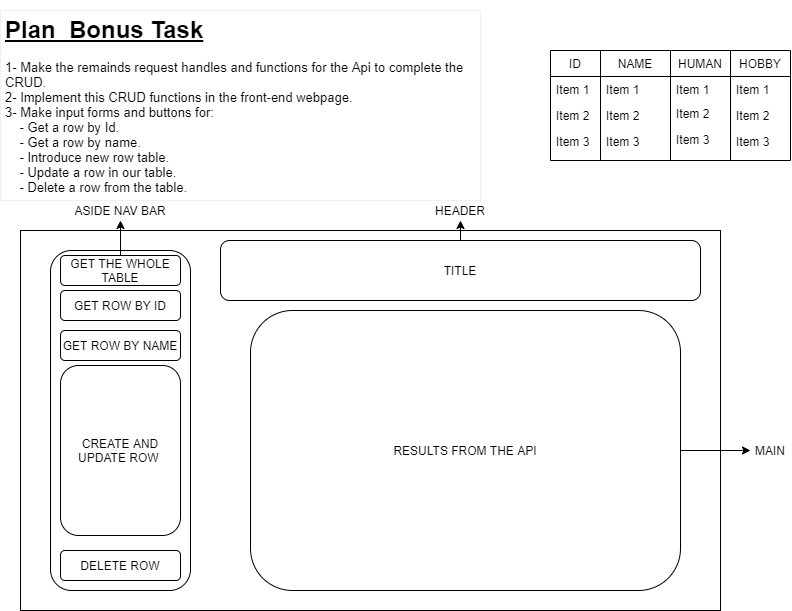

The diagram above was exported from draw.io. Its source (the exported page's mxGraphModel, read from the mxfile embedded in the PNG):
<mxGraphModel dx="845" dy="790" grid="1" gridSize="10" guides="1" tooltips="1" connect="1" arrows="1" fold="1" page="1" pageScale="1" pageWidth="850" pageHeight="1100" math="0" shadow="0">
  <root>
    <mxCell id="0" />
    <mxCell id="1" parent="0" />
    <mxCell id="2" value="&lt;h1&gt;&lt;u&gt;Plan&amp;nbsp; Bonus Task&lt;/u&gt;&lt;/h1&gt;&lt;div style=&quot;font-size: 13px&quot;&gt;&lt;font style=&quot;font-size: 13px&quot;&gt;1- Make the remainds request handles and functions for the Api to complete the CRUD.&lt;/font&gt;&lt;/div&gt;&lt;div style=&quot;font-size: 13px&quot;&gt;&lt;font style=&quot;font-size: 13px&quot;&gt;2- Implement this CRUD functions in the front-end webpage.&lt;/font&gt;&lt;/div&gt;&lt;div style=&quot;font-size: 13px&quot;&gt;&lt;font style=&quot;font-size: 13px&quot;&gt;3- Make input forms and buttons for:&lt;/font&gt;&lt;/div&gt;&lt;div style=&quot;font-size: 13px&quot;&gt;&lt;font style=&quot;font-size: 13px&quot;&gt;&amp;nbsp; &amp;nbsp; - Get a row by Id.&amp;nbsp;&lt;/font&gt;&lt;/div&gt;&lt;div style=&quot;font-size: 13px&quot;&gt;&lt;font style=&quot;font-size: 13px&quot;&gt;&amp;nbsp; &amp;nbsp; - Get a row by name.&lt;/font&gt;&lt;/div&gt;&lt;div style=&quot;font-size: 13px&quot;&gt;&lt;font style=&quot;font-size: 13px&quot;&gt;&amp;nbsp; &amp;nbsp; - Introduce new row table.&lt;/font&gt;&lt;/div&gt;&lt;div style=&quot;font-size: 13px&quot;&gt;&lt;font style=&quot;font-size: 13px&quot;&gt;&amp;nbsp; &amp;nbsp; - Update a row in our table.&lt;/font&gt;&lt;/div&gt;&lt;div style=&quot;font-size: 13px&quot;&gt;&lt;font style=&quot;font-size: 13px&quot;&gt;&amp;nbsp; &amp;nbsp; - Delete a row from the table.&lt;/font&gt;&lt;/div&gt;&lt;div&gt;&lt;br&gt;&lt;/div&gt;&lt;div&gt;&lt;br&gt;&lt;/div&gt;" style="text;html=1;fillColor=none;spacing=5;spacingTop=-20;whiteSpace=wrap;overflow=hidden;rounded=0;strokeColor=#f0f0f0;" vertex="1" parent="1">
      <mxGeometry x="20" y="10" width="480" height="190" as="geometry" />
    </mxCell>
    <mxCell id="3" value="" style="rounded=0;whiteSpace=wrap;html=1;" vertex="1" parent="1">
      <mxGeometry x="40" y="230" width="700" height="380" as="geometry" />
    </mxCell>
    <mxCell id="4" value="" style="rounded=1;whiteSpace=wrap;html=1;" vertex="1" parent="1">
      <mxGeometry x="70" y="250" width="140" height="340" as="geometry" />
    </mxCell>
    <mxCell id="5" value="GET THE WHOLE TABLE" style="rounded=1;whiteSpace=wrap;html=1;" vertex="1" parent="1">
      <mxGeometry x="80" y="255" width="120" height="30" as="geometry" />
    </mxCell>
    <mxCell id="6" value="GET ROW BY ID" style="rounded=1;whiteSpace=wrap;html=1;" vertex="1" parent="1">
      <mxGeometry x="80" y="290" width="120" height="30" as="geometry" />
    </mxCell>
    <mxCell id="7" value="DELETE ROW" style="rounded=1;whiteSpace=wrap;html=1;" vertex="1" parent="1">
      <mxGeometry x="80" y="550" width="120" height="30" as="geometry" />
    </mxCell>
    <mxCell id="8" value="CREATE AND UPDATE ROW&amp;nbsp;" style="rounded=1;whiteSpace=wrap;html=1;" vertex="1" parent="1">
      <mxGeometry x="80" y="365" width="120" height="170" as="geometry" />
    </mxCell>
    <mxCell id="9" value="RESULTS FROM THE API" style="rounded=1;whiteSpace=wrap;html=1;" vertex="1" parent="1">
      <mxGeometry x="270" y="310" width="430" height="280" as="geometry" />
    </mxCell>
    <mxCell id="10" value="TITLE" style="rounded=1;whiteSpace=wrap;html=1;" vertex="1" parent="1">
      <mxGeometry x="240" y="240" width="480" height="60" as="geometry" />
    </mxCell>
    <mxCell id="11" value="GET ROW BY NAME" style="rounded=1;whiteSpace=wrap;html=1;" vertex="1" parent="1">
      <mxGeometry x="80" y="330" width="120" height="30" as="geometry" />
    </mxCell>
    <mxCell id="13" value="" style="endArrow=classic;html=1;exitX=0.5;exitY=0;exitDx=0;exitDy=0;" edge="1" parent="1" source="10" target="14">
      <mxGeometry width="50" height="50" relative="1" as="geometry">
        <mxPoint x="400" y="280" as="sourcePoint" />
        <mxPoint x="480" y="200" as="targetPoint" />
      </mxGeometry>
    </mxCell>
    <mxCell id="14" value="HEADER" style="text;html=1;strokeColor=none;fillColor=none;align=center;verticalAlign=middle;whiteSpace=wrap;rounded=0;" vertex="1" parent="1">
      <mxGeometry x="460" y="200" width="40" height="20" as="geometry" />
    </mxCell>
    <mxCell id="15" value="" style="endArrow=classic;html=1;exitX=0.5;exitY=0;exitDx=0;exitDy=0;" edge="1" parent="1" source="5" target="16">
      <mxGeometry width="50" height="50" relative="1" as="geometry">
        <mxPoint x="400" y="280" as="sourcePoint" />
        <mxPoint x="140" y="220" as="targetPoint" />
      </mxGeometry>
    </mxCell>
    <mxCell id="16" value="ASIDE NAV BAR" style="text;html=1;strokeColor=none;fillColor=none;align=center;verticalAlign=middle;whiteSpace=wrap;rounded=0;" vertex="1" parent="1">
      <mxGeometry x="70" y="200" width="140" height="20" as="geometry" />
    </mxCell>
    <mxCell id="17" value="" style="endArrow=classic;html=1;exitX=1;exitY=0.5;exitDx=0;exitDy=0;" edge="1" parent="1" source="9" target="18">
      <mxGeometry width="50" height="50" relative="1" as="geometry">
        <mxPoint x="400" y="270" as="sourcePoint" />
        <mxPoint x="760" y="450" as="targetPoint" />
      </mxGeometry>
    </mxCell>
    <mxCell id="18" value="MAIN" style="text;html=1;strokeColor=none;fillColor=none;align=center;verticalAlign=middle;whiteSpace=wrap;rounded=0;" vertex="1" parent="1">
      <mxGeometry x="770" y="440" width="40" height="20" as="geometry" />
    </mxCell>
    <mxCell id="19" value="ID" style="swimlane;fontStyle=0;childLayout=stackLayout;horizontal=1;startSize=26;horizontalStack=0;resizeParent=1;resizeParentMax=0;resizeLast=0;collapsible=1;marginBottom=0;" vertex="1" parent="1">
      <mxGeometry x="570" y="50" width="50" height="110" as="geometry" />
    </mxCell>
    <mxCell id="20" value="Item 1" style="text;strokeColor=none;fillColor=none;align=left;verticalAlign=top;spacingLeft=4;spacingRight=4;overflow=hidden;rotatable=0;points=[[0,0.5],[1,0.5]];portConstraint=eastwest;" vertex="1" parent="19">
      <mxGeometry y="26" width="50" height="26" as="geometry" />
    </mxCell>
    <mxCell id="21" value="Item 2" style="text;strokeColor=none;fillColor=none;align=left;verticalAlign=top;spacingLeft=4;spacingRight=4;overflow=hidden;rotatable=0;points=[[0,0.5],[1,0.5]];portConstraint=eastwest;" vertex="1" parent="19">
      <mxGeometry y="52" width="50" height="26" as="geometry" />
    </mxCell>
    <mxCell id="22" value="Item 3" style="text;strokeColor=none;fillColor=none;align=left;verticalAlign=top;spacingLeft=4;spacingRight=4;overflow=hidden;rotatable=0;points=[[0,0.5],[1,0.5]];portConstraint=eastwest;" vertex="1" parent="19">
      <mxGeometry y="78" width="50" height="32" as="geometry" />
    </mxCell>
    <mxCell id="23" value="NAME" style="swimlane;fontStyle=0;childLayout=stackLayout;horizontal=1;startSize=26;horizontalStack=0;resizeParent=1;resizeParentMax=0;resizeLast=0;collapsible=1;marginBottom=0;" vertex="1" parent="1">
      <mxGeometry x="620" y="50" width="70" height="110" as="geometry" />
    </mxCell>
    <mxCell id="24" value="Item 1" style="text;strokeColor=none;fillColor=none;align=left;verticalAlign=top;spacingLeft=4;spacingRight=4;overflow=hidden;rotatable=0;points=[[0,0.5],[1,0.5]];portConstraint=eastwest;" vertex="1" parent="23">
      <mxGeometry y="26" width="70" height="26" as="geometry" />
    </mxCell>
    <mxCell id="25" value="Item 2" style="text;strokeColor=none;fillColor=none;align=left;verticalAlign=top;spacingLeft=4;spacingRight=4;overflow=hidden;rotatable=0;points=[[0,0.5],[1,0.5]];portConstraint=eastwest;" vertex="1" parent="23">
      <mxGeometry y="52" width="70" height="26" as="geometry" />
    </mxCell>
    <mxCell id="26" value="Item 3" style="text;strokeColor=none;fillColor=none;align=left;verticalAlign=top;spacingLeft=4;spacingRight=4;overflow=hidden;rotatable=0;points=[[0,0.5],[1,0.5]];portConstraint=eastwest;" vertex="1" parent="23">
      <mxGeometry y="78" width="70" height="32" as="geometry" />
    </mxCell>
    <mxCell id="27" value="HUMAN" style="swimlane;fontStyle=0;childLayout=stackLayout;horizontal=1;startSize=26;horizontalStack=0;resizeParent=1;resizeParentMax=0;resizeLast=0;collapsible=1;marginBottom=0;" vertex="1" parent="1">
      <mxGeometry x="690" y="50" width="60" height="110" as="geometry" />
    </mxCell>
    <mxCell id="28" value="Item 1" style="text;strokeColor=none;fillColor=none;align=left;verticalAlign=top;spacingLeft=4;spacingRight=4;overflow=hidden;rotatable=0;points=[[0,0.5],[1,0.5]];portConstraint=eastwest;" vertex="1" parent="27">
      <mxGeometry y="26" width="60" height="24" as="geometry" />
    </mxCell>
    <mxCell id="29" value="Item 2" style="text;strokeColor=none;fillColor=none;align=left;verticalAlign=top;spacingLeft=4;spacingRight=4;overflow=hidden;rotatable=0;points=[[0,0.5],[1,0.5]];portConstraint=eastwest;" vertex="1" parent="27">
      <mxGeometry y="50" width="60" height="26" as="geometry" />
    </mxCell>
    <mxCell id="30" value="Item 3" style="text;strokeColor=none;fillColor=none;align=left;verticalAlign=top;spacingLeft=4;spacingRight=4;overflow=hidden;rotatable=0;points=[[0,0.5],[1,0.5]];portConstraint=eastwest;" vertex="1" parent="27">
      <mxGeometry y="76" width="60" height="34" as="geometry" />
    </mxCell>
    <mxCell id="31" value="HOBBY" style="swimlane;fontStyle=0;childLayout=stackLayout;horizontal=1;startSize=26;horizontalStack=0;resizeParent=1;resizeParentMax=0;resizeLast=0;collapsible=1;marginBottom=0;" vertex="1" parent="1">
      <mxGeometry x="750" y="50" width="60" height="110" as="geometry" />
    </mxCell>
    <mxCell id="32" value="Item 1" style="text;strokeColor=none;fillColor=none;align=left;verticalAlign=top;spacingLeft=4;spacingRight=4;overflow=hidden;rotatable=0;points=[[0,0.5],[1,0.5]];portConstraint=eastwest;" vertex="1" parent="31">
      <mxGeometry y="26" width="60" height="26" as="geometry" />
    </mxCell>
    <mxCell id="33" value="Item 2" style="text;strokeColor=none;fillColor=none;align=left;verticalAlign=top;spacingLeft=4;spacingRight=4;overflow=hidden;rotatable=0;points=[[0,0.5],[1,0.5]];portConstraint=eastwest;" vertex="1" parent="31">
      <mxGeometry y="52" width="60" height="26" as="geometry" />
    </mxCell>
    <mxCell id="34" value="Item 3" style="text;strokeColor=none;fillColor=none;align=left;verticalAlign=top;spacingLeft=4;spacingRight=4;overflow=hidden;rotatable=0;points=[[0,0.5],[1,0.5]];portConstraint=eastwest;" vertex="1" parent="31">
      <mxGeometry y="78" width="60" height="32" as="geometry" />
    </mxCell>
  </root>
</mxGraphModel>